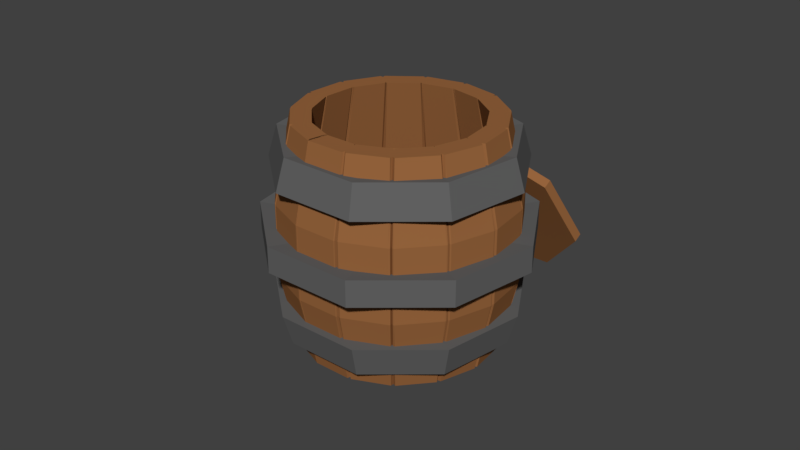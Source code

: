 # Source: Barrel_Open_Cover_a.blend  (saved by Blender 2.79.0; exported with 4.5.12 LTS)
import bpy
from mathutils import Matrix  # noqa: F401  (used for matrix-valued properties, if any)

bpy.ops.wm.read_factory_settings(use_empty=True)
scene = bpy.context.scene
scene.name = 'Scene'

# ---- collections
col_collection_1 = bpy.data.collections.new('Collection 1'); scene.collection.children.link(col_collection_1)

# ---- materials (node trees are filled in below, after node groups)
mat_material = bpy.data.materials.new('Material')
mat_material.alpha_threshold = 0.0
mat_material.use_transparent_shadow = False
mat_material.diffuse_color = (0.3108, 0.1302, 0.04677, 1.0)
mat_material.roughness = 0.5
mat_material.line_color = (0.0, 0.0, 0.0, 1.0)
mat_iron = bpy.data.materials.new('Iron')
mat_iron.alpha_threshold = 0.0
mat_iron.use_transparent_shadow = False
mat_iron.diffuse_color = (0.1237, 0.1237, 0.1237, 1.0)
mat_iron.roughness = 0.5

# ---- material node trees

# ---- world
world_world = bpy.data.worlds.new('World'); scene.world = world_world
world_world.color = (0.05088, 0.05088, 0.05088)
world_world.use_sun_shadow = False
world_world.sun_shadow_jitter_overblur = 0.0
world_world.cycles.sampling_method = 'MANUAL'

# ---- meshes
me_cylinder_001 = bpy.data.meshes.new('Cylinder.001')
me_cylinder_001.from_pydata([(1.776e-15, 1.296, -8.29), (1.776e-15, 1.392, -9.238), (0.7818, 1.474, -2.231), (0.7818, 1.571, -3.179), (0.9749, 1.875, 11.38), (0.9749, 1.972, 10.43), (0.4339, 2.197, 22.3), (0.4339, 2.293, 21.35), (-0.4339, 2.197, 22.3), (-0.4339, 2.293, 21.35), (-0.9749, 1.875, 11.38), (-0.9749, 1.972, 10.43), (-0.7818, 1.474, -2.231), (-0.7818, 1.571, -3.179)], [], [(0, 1, 3, 2), (2, 3, 5, 4), (4, 5, 7, 6), (6, 7, 9, 8), (8, 9, 11, 10), (3, 1, 13, 11, 9, 7, 5), (10, 11, 13, 12), (12, 13, 1, 0), (0, 2, 4, 6, 8, 10, 12)])
me_cylinder_001.materials.append(mat_material)
me_cylinder_001.use_remesh_preserve_volume = False
me_cylinder_001.use_remesh_preserve_attributes = False
me_cylinder_001.use_mirror_vertex_groups = False
me_cylinder_001.update()
me_cylinder_002 = bpy.data.meshes.new('Cylinder.002')
me_cylinder_002.from_pydata([(0.0, 1.27, -0.125), (0.0, 1.27, 0.125), (0.8163, 0.9729, -0.125), (0.8163, 0.9729, 0.125), (1.251, 0.2205, -0.125), (1.251, 0.2205, 0.125), (1.1, -0.635, -0.125), (1.1, -0.635, 0.125), (0.4344, -1.193, -0.125), (0.4344, -1.193, 0.125), (-0.4344, -1.193, -0.125), (-0.4344, -1.193, 0.125), (-1.1, -0.635, -0.125), (-1.1, -0.635, 0.125), (-1.251, 0.2205, -0.125), (-1.251, 0.2205, 0.125), (-0.8163, 0.9729, -0.125), (-0.8163, 0.9729, 0.125), (-1.213e-08, 1.059, -0.1042), (-1.213e-08, 1.059, 0.1042), (0.6804, 0.8109, -0.1042), (0.6804, 0.8109, 0.1042), (1.043, 0.1838, -0.1042), (1.043, 0.1838, 0.1042), (0.9168, -0.5293, -0.1042), (0.9168, -0.5293, 0.1042), (0.3621, -0.9948, -0.1042), (0.3621, -0.9948, 0.1042), (-0.3621, -0.9948, -0.1042), (-0.3621, -0.9948, 0.1042), (-0.9168, -0.5293, -0.1042), (-0.9168, -0.5293, 0.1042), (-1.043, 0.1838, -0.1042), (-1.043, 0.1838, 0.1042), (-0.6804, 0.8109, -0.1042), (-0.6804, 0.8109, 0.1042), (2.327e-09, 1.167, 0.5889), (-4.453e-09, 1.08, 0.8858), (0.75, 0.8938, 0.5889), (0.6944, 0.8276, 0.8858), (1.149, 0.2026, 0.5889), (1.064, 0.1876, 0.8858), (1.01, -0.5834, 0.5889), (0.9356, -0.5402, 0.8858), (0.3991, -1.096, 0.5889), (0.3695, -1.015, 0.8858), (-0.3991, -1.096, 0.5889), (-0.3695, -1.015, 0.8858), (-1.01, -0.5834, 0.5889), (-0.9356, -0.5402, 0.8858), (-1.149, 0.2026, 0.5889), (-1.064, 0.1876, 0.8858), (-0.75, 0.8938, 0.5889), (-0.6944, 0.8276, 0.8858), (-1.09e-08, 0.9513, 0.5889), (-1.477e-08, 0.9005, 0.8649), (0.6115, 0.7288, 0.5889), (0.5788, 0.6898, 0.8649), (0.9369, 0.1652, 0.5889), (0.8868, 0.1564, 0.8649), (0.8239, -0.4757, 0.5889), (0.7798, -0.4502, 0.8649), (0.3254, -0.8939, 0.5889), (0.308, -0.8462, 0.8649), (-0.3254, -0.8939, 0.5889), (-0.308, -0.8462, 0.8649), (-0.8239, -0.4757, 0.5889), (-0.7798, -0.4502, 0.8649), (-0.9369, 0.1652, 0.5889), (-0.8868, 0.1564, 0.8649), (-0.6115, 0.7288, 0.5889), (-0.5788, 0.6898, 0.8649), (2.327e-09, 1.167, -0.5889), (-4.453e-09, 1.08, -0.8858), (0.75, 0.8938, -0.5889), (0.6944, 0.8276, -0.8858), (1.149, 0.2026, -0.5889), (1.064, 0.1876, -0.8858), (1.01, -0.5834, -0.5889), (0.9356, -0.5402, -0.8858), (0.3991, -1.096, -0.5889), (0.3695, -1.015, -0.8858), (-0.3991, -1.096, -0.5889), (-0.3695, -1.015, -0.8858), (-1.01, -0.5834, -0.5889), (-0.9356, -0.5402, -0.8858), (-1.149, 0.2026, -0.5889), (-1.064, 0.1876, -0.8858), (-0.75, 0.8938, -0.5889), (-0.6944, 0.8276, -0.8858), (-1.09e-08, 0.9513, -0.5889), (-1.477e-08, 0.9005, -0.8649), (0.6115, 0.7288, -0.5889), (0.5788, 0.6898, -0.8649), (0.9369, 0.1652, -0.5889), (0.8868, 0.1564, -0.8649), (0.8239, -0.4757, -0.5889), (0.7798, -0.4502, -0.8649), (0.3254, -0.8939, -0.5889), (0.308, -0.8462, -0.8649), (-0.3254, -0.8939, -0.5889), (-0.308, -0.8462, -0.8649), (-0.8239, -0.4757, -0.5889), (-0.7798, -0.4502, -0.8649), (-0.9369, 0.1652, -0.5889), (-0.8868, 0.1564, -0.8649), (-0.6115, 0.7288, -0.5889), (-0.5788, 0.6898, -0.8649)], [], [(0, 1, 3, 2), (2, 3, 5, 4), (4, 5, 7, 6), (6, 7, 9, 8), (8, 9, 11, 10), (10, 11, 13, 12), (12, 13, 15, 14), (14, 15, 17, 16), (16, 17, 1, 0), (4, 6, 24, 22), (14, 16, 34, 32), (0, 2, 20, 18), (7, 5, 23, 25), (17, 15, 33, 35), (3, 1, 19, 21), (10, 12, 30, 28), (13, 11, 29, 31), (6, 8, 26, 24), (16, 0, 18, 34), (9, 7, 25, 27), (1, 17, 35, 19), (2, 4, 22, 20), (12, 14, 32, 30), (5, 3, 21, 23), (15, 13, 31, 33), (8, 10, 28, 26), (11, 9, 27, 29), (36, 37, 39, 38), (38, 39, 41, 40), (40, 41, 43, 42), (42, 43, 45, 44), (44, 45, 47, 46), (46, 47, 49, 48), (48, 49, 51, 50), (50, 51, 53, 52), (52, 53, 37, 36), (40, 42, 60, 58), (50, 52, 70, 68), (36, 38, 56, 54), (43, 41, 59, 61), (53, 51, 69, 71), (39, 37, 55, 57), (46, 48, 66, 64), (49, 47, 65, 67), (42, 44, 62, 60), (52, 36, 54, 70), (45, 43, 61, 63), (37, 53, 71, 55), (38, 40, 58, 56), (48, 50, 68, 66), (41, 39, 57, 59), (51, 49, 67, 69), (44, 46, 64, 62), (47, 45, 63, 65), (72, 74, 75, 73), (74, 76, 77, 75), (76, 78, 79, 77), (78, 80, 81, 79), (80, 82, 83, 81), (82, 84, 85, 83), (84, 86, 87, 85), (86, 88, 89, 87), (88, 72, 73, 89), (76, 94, 96, 78), (86, 104, 106, 88), (72, 90, 92, 74), (79, 97, 95, 77), (89, 107, 105, 87), (75, 93, 91, 73), (82, 100, 102, 84), (85, 103, 101, 83), (78, 96, 98, 80), (88, 106, 90, 72), (81, 99, 97, 79), (73, 91, 107, 89), (74, 92, 94, 76), (84, 102, 104, 86), (77, 95, 93, 75), (87, 105, 103, 85), (80, 98, 100, 82), (83, 101, 99, 81)])
me_cylinder_002.materials.append(mat_iron)
me_cylinder_002.use_remesh_preserve_volume = False
me_cylinder_002.use_remesh_preserve_attributes = False
me_cylinder_002.use_mirror_vertex_groups = False
me_cylinder_002.update()
me_cylinder = bpy.data.meshes.new('Cylinder')
me_cylinder.from_pydata([(0.0, 1.0, 20.65), (0.0, 1.0, 18.65), (0.7818, 0.6235, 20.65), (0.7818, 0.6235, 18.65), (0.9749, -0.2225, 20.65), (0.9749, -0.2225, 18.65), (0.4339, -0.901, 20.65), (0.4339, -0.901, 18.65), (-0.4339, -0.901, 20.65), (-0.4339, -0.901, 18.65), (-0.9749, -0.2225, 20.65), (-0.9749, -0.2225, 18.65), (-0.7818, 0.6235, 20.65), (-0.7818, 0.6235, 18.65)], [], [(0, 2, 3, 1), (2, 4, 5, 3), (4, 6, 7, 5), (6, 8, 9, 7), (8, 10, 11, 9), (3, 5, 7, 9, 11, 13, 1), (10, 12, 13, 11), (12, 0, 1, 13), (0, 12, 10, 8, 6, 4, 2)])
me_cylinder.materials.append(mat_material)
me_cylinder.use_remesh_preserve_volume = False
me_cylinder.use_remesh_preserve_attributes = False
me_cylinder.use_mirror_vertex_groups = False
me_cylinder.update()
me_cube = bpy.data.meshes.new('Cube')
me_cube.from_pydata([(-0.9514, 1.055, -1.055), (-0.9514, -1.055, -1.055), (-2.514, -1.055, -1.055), (-2.514, 1.055, -1.055), (-0.9514, 1.055, 1.055), (-0.9514, -1.055, 1.055), (-2.514, -1.055, 1.055), (-2.514, 1.055, 1.055), (0.8258, 1.055, -0.3517), (0.8258, 1.055, 0.3517), (0.8258, -1.055, -0.3517), (0.8258, -1.055, 0.3517), (-0.7365, -1.055, -0.3517), (-0.7365, -1.055, 0.3517), (-0.7365, 1.055, -0.3517), (-0.7365, 1.055, 0.3517), (-0.6597, 0.9626, -1.055), (-0.6597, -0.9626, -1.055), (-2.77, -0.9626, -1.055), (-2.77, 0.9626, -1.055), (-0.6597, 0.9626, 1.055), (-0.6597, -0.9626, 1.055), (-2.77, -0.9626, 1.055), (-2.77, 0.9626, 1.055), (-0.9925, -0.9626, -0.3517), (-0.9925, 0.9626, -0.3517), (-0.9925, -0.9626, 0.3517), (-0.9925, 0.9626, 0.3517), (1.118, 0.9626, -0.3517), (1.118, -0.9626, -0.3517), (1.118, 0.9626, 0.3517), (1.118, -0.9626, 0.3517), (-0.8453, -1.017, -1.055), (-0.8453, -1.017, 1.055), (1.064, -1.017, -0.3517), (1.064, -1.017, 0.3517), (-2.737, -1.017, -1.055), (-2.737, -1.017, 1.055), (-0.8277, -1.017, -0.3517), (-0.8277, -1.017, 0.3517), (-2.782, 1.009, -1.055), (-2.782, 1.009, 1.055), (-0.8459, 1.009, -0.3517), (-0.8459, 1.009, 0.3517), (-0.8241, 1.009, -1.055), (-0.8241, 1.009, 1.055), (1.112, 1.009, -0.3517), (1.112, 1.009, 0.3517)], [], [(32, 1, 2, 36), (33, 37, 6, 5), (35, 33, 5, 11), (11, 5, 6, 13), (43, 41, 7, 15), (8, 0, 3, 14), (4, 9, 15, 7), (9, 8, 14, 15), (40, 42, 14, 3), (42, 43, 15, 14), (1, 10, 12, 2), (10, 11, 13, 12), (32, 34, 10, 1), (34, 35, 11, 10), (46, 47, 30, 28), (28, 30, 31, 29), (44, 46, 28, 16), (16, 28, 29, 17), (38, 39, 26, 24), (24, 26, 27, 25), (36, 38, 24, 18), (18, 24, 25, 19), (39, 37, 22, 26), (26, 22, 23, 27), (47, 45, 20, 30), (30, 20, 21, 31), (45, 41, 23, 20), (20, 23, 22, 21), (44, 16, 19, 40), (16, 17, 18, 19), (13, 6, 37, 39), (2, 12, 38, 36), (12, 13, 39, 38), (29, 31, 35, 34), (17, 29, 34, 32), (31, 21, 33, 35), (21, 22, 37, 33), (17, 32, 36, 18), (0, 44, 40, 3), (4, 7, 41, 45), (9, 4, 45, 47), (0, 8, 46, 44), (8, 9, 47, 46), (25, 27, 43, 42), (19, 25, 42, 40), (27, 23, 41, 43)])
me_cube.materials.append(mat_material)
me_cube.use_remesh_preserve_volume = False
me_cube.use_remesh_preserve_attributes = False
me_cube.use_mirror_vertex_groups = False
me_cube.update()

# ---- curves / text
cu_beziercircle = bpy.data.curves.new('BezierCircle', 'CURVE')
cu_beziercircle.dimensions = '3D'
_sp = cu_beziercircle.splines.new('BEZIER'); _sp.bezier_points.add(3)
_sp.bezier_points.foreach_set('co', [-1.0, 0.0, 0.0, 0.0, 1.0, 0.0, 1.0, 0.0, 0.0, 0.0, -1.0, 0.0])
_sp.bezier_points.foreach_set('handle_left', [-1.0, -0.5521, 0.0, -0.5521, 1.0, 0.0, 1.0, 0.5521, 0.0, 0.5521, -1.0, 0.0])
_sp.bezier_points.foreach_set('handle_right', [-1.0, 0.5521, 0.0, 0.5521, 1.0, 0.0, 1.0, -0.5521, 0.0, -0.5521, -1.0, 0.0])
for _p, _l, _r in zip(_sp.bezier_points, ['AUTO', 'AUTO', 'AUTO', 'AUTO'], ['AUTO', 'AUTO', 'AUTO', 'AUTO']): _p.handle_left_type = _l; _p.handle_right_type = _r
_sp.order_u = 0
_sp.order_v = 0
_sp.use_cyclic_u = True
cu_beziercircle.use_path = True
cu_beziercircle.use_path_clamp = True
cu_beziercircle.bevel_resolution = 0
cu_beziercircle.fill_mode = 'HALF'

# ---- objects
ob_cover = bpy.data.objects.new('Cover', me_cylinder_001)
ob_supports = bpy.data.objects.new('Supports', me_cylinder_002)
ob_bottom_cover = bpy.data.objects.new('Bottom Cover', me_cylinder)
ob_beziercircle = bpy.data.objects.new('BezierCircle', cu_beziercircle)
ob_planks = bpy.data.objects.new('Planks', me_cube)

# ---- transforms, parenting, visibility, modifiers, constraints
ob_cover.location = (0.0, 0.0, 0.0)
ob_cover.delta_scale = (0.8646, 0.8646, -0.04731)
ob_cover.lineart.crease_threshold = 0.0
ob_supports.location = (0.0, 0.0, 0.0)
ob_supports.lineart.crease_threshold = 0.0
ob_bottom_cover.location = (0.0, 0.0, 5.96e-08)
ob_bottom_cover.scale = (0.8646, 0.8646, -0.04731)
ob_bottom_cover.lineart.crease_threshold = 0.0
ob_beziercircle.location = (0.0, 0.0, 0.0)
ob_beziercircle.lineart.crease_threshold = 0.0
ob_planks.location = (0.0, 0.0, 0.0)
ob_planks.scale = (-0.08838, 0.1997, 1.0)
ob_planks.lock_rotations_4d = False
ob_planks.empty_display_type = 'ARROWS'
ob_planks.lineart.crease_threshold = 0.0
_m = ob_planks.modifiers.new('Array', 'ARRAY')
_m.count = 15
_m.constant_offset_displace = (0.0, 0.0, 0.0)
_m.relative_offset_displace = (0.0, 1.0, 0.0)
_m = ob_planks.modifiers.new('Curve', 'CURVE')
_m.object = ob_beziercircle
_m.deform_axis = 'NEG_Y'

# ---- collection membership
col_collection_1.objects.link(ob_cover)
col_collection_1.objects.link(ob_supports)
col_collection_1.objects.link(ob_bottom_cover)
col_collection_1.objects.link(ob_beziercircle)
col_collection_1.objects.link(ob_planks)

# ---- scene / render settings (as saved in the file)
scene.frame_start = 1; scene.frame_end = 250; scene.frame_set(1)
scene.render.engine = 'BLENDER_EEVEE_NEXT'
scene.render.resolution_percentage = 50
scene.render.dither_intensity = 0.0
scene.cycles.use_denoising = False
scene.cycles.samples = 128
scene.cycles.sampling_pattern = 'TABULATED_SOBOL'
scene.cycles.use_adaptive_sampling = False
scene.cycles.use_light_tree = False
scene.cycles.blur_glossy = 0.0
scene.cycles.sample_clamp_indirect = 0.0
scene.view_settings.view_transform = 'Standard'
bpy.context.view_layer.update()

# ---- added for rendering (the .blend has no active camera and no usable light): camera, sun
cam_auto = bpy.data.cameras.new('AutoCamera')
cam_auto.lens = 50.0
cam_auto.sensor_width = 36.0
cam_auto.clip_end = 1000.0
ob_auto_camera = bpy.data.objects.new('AutoCamera', cam_auto)
scene.collection.objects.link(ob_auto_camera)
ob_auto_camera.location = (5.5861, -6.70333, 4.46888)
ob_auto_camera.rotation_euler = (1.09748, -7.21219e-08, 0.694738)
scene.camera = ob_auto_camera
light_auto_sun = bpy.data.lights.new('AutoSun', 'SUN')
light_auto_sun.energy = 3.0
light_auto_sun.angle = 0.0523599
ob_auto_sun = bpy.data.objects.new('AutoSun', light_auto_sun)
scene.collection.objects.link(ob_auto_sun)
ob_auto_sun.rotation_euler = (0.872665, 0.174533, 0.523599)
bpy.context.view_layer.update()
